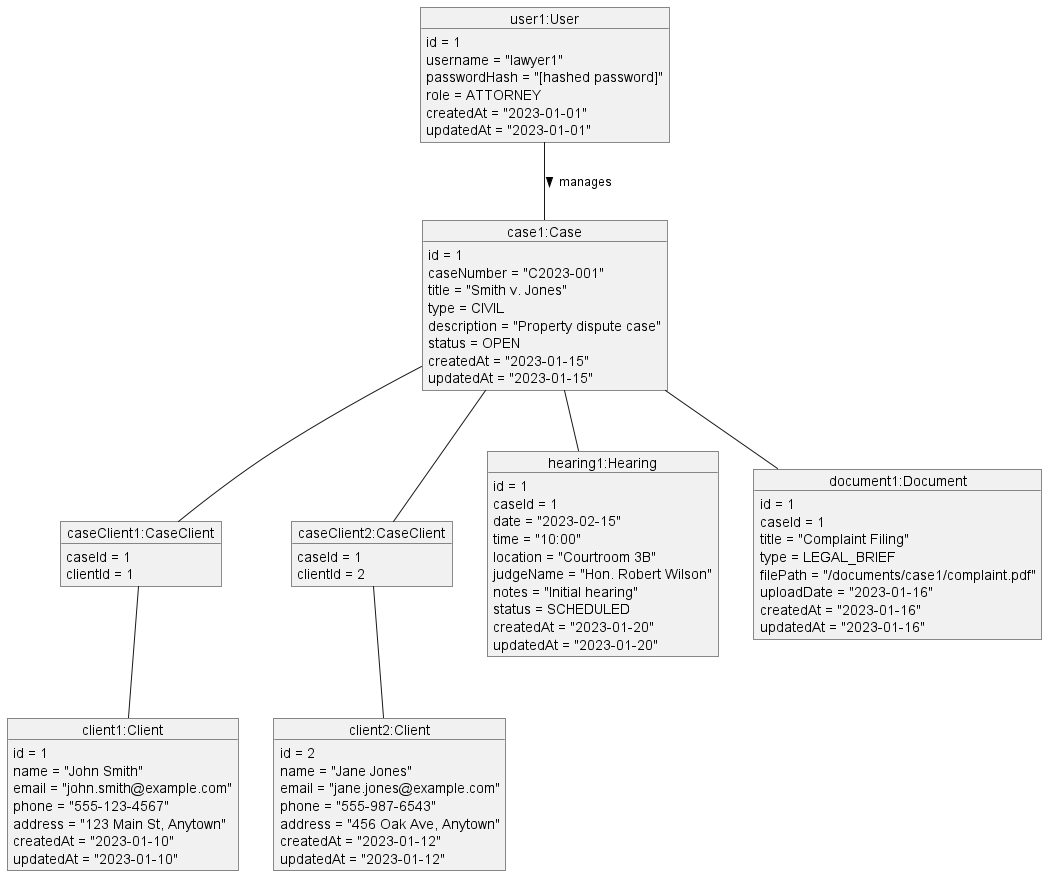

The diagram above was rendered by PlantUML. Its source (embedded in the PNG):
@startuml Object Diagram

object "case1:Case" as case1 {
  id = 1
  caseNumber = "C2023-001"
  title = "Smith v. Jones"
  type = CIVIL
  description = "Property dispute case"
  status = OPEN
  createdAt = "2023-01-15"
  updatedAt = "2023-01-15"
}

object "client1:Client" as client1 {
  id = 1
  name = "John Smith"
  email = "john.smith@example.com"
  phone = "555-123-4567"
  address = "123 Main St, Anytown"
  createdAt = "2023-01-10"
  updatedAt = "2023-01-10"
}

object "client2:Client" as client2 {
  id = 2
  name = "Jane Jones"
  email = "jane.jones@example.com"
  phone = "555-987-6543"
  address = "456 Oak Ave, Anytown"
  createdAt = "2023-01-12"
  updatedAt = "2023-01-12"
}

object "caseClient1:CaseClient" as caseClient1 {
  caseId = 1
  clientId = 1
}

object "caseClient2:CaseClient" as caseClient2 {
  caseId = 1
  clientId = 2
}

object "hearing1:Hearing" as hearing1 {
  id = 1
  caseId = 1
  date = "2023-02-15"
  time = "10:00"
  location = "Courtroom 3B"
  judgeName = "Hon. Robert Wilson"
  notes = "Initial hearing"
  status = SCHEDULED
  createdAt = "2023-01-20"
  updatedAt = "2023-01-20"
}

object "document1:Document" as document1 {
  id = 1
  caseId = 1
  title = "Complaint Filing"
  type = LEGAL_BRIEF
  filePath = "/documents/case1/complaint.pdf"
  uploadDate = "2023-01-16"
  createdAt = "2023-01-16"
  updatedAt = "2023-01-16"
}

object "user1:User" as user1 {
  id = 1
  username = "lawyer1"
  passwordHash = "[hashed password]"
  role = ATTORNEY
  createdAt = "2023-01-01"
  updatedAt = "2023-01-01"
}

case1 -- caseClient1
case1 -- caseClient2
caseClient1 -- client1
caseClient2 -- client2
case1 -- hearing1
case1 -- document1
user1 -- case1 : manages >

@enduml